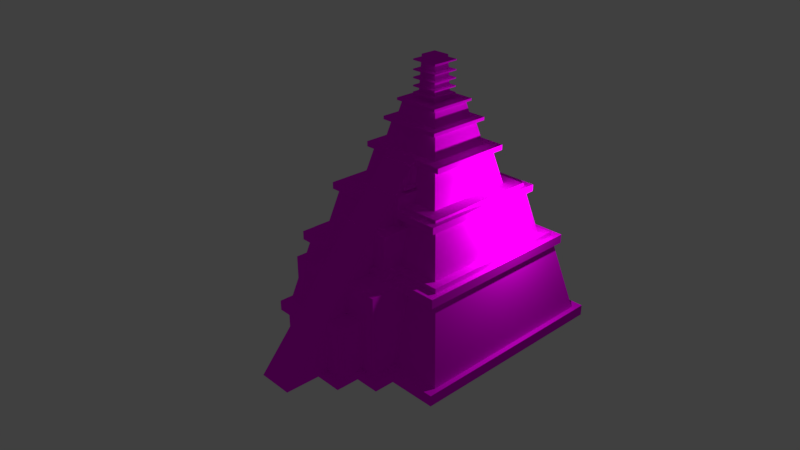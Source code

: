# Source: Pyramide.blend  (saved by Blender 2.79.0; exported with 4.5.12 LTS)
import bpy
from mathutils import Matrix  # noqa: F401  (used for matrix-valued properties, if any)

bpy.ops.wm.read_factory_settings(use_empty=True)
scene = bpy.context.scene
scene.name = 'Scene'

# ---- collections
col_collection_1 = bpy.data.collections.new('Collection 1'); scene.collection.children.link(col_collection_1)

# ---- images (referenced by path relative to the original .blend; pixels are not part of the script)
import os
ASSET_DIR = os.environ.get("B2B_ASSET_DIR", "")  # directory of the original .blend (textures are referenced by path, not embedded)
HERE = os.path.dirname(os.path.abspath(__file__))  # packed textures are extracted next to this script under _unpacked/

def load_image(name, relpath, width, height, colorspace="sRGB"):
    """Load a texture the original file referenced (path relative to the .blend, or extracted next to this script)."""
    p = next((c for c in (os.path.join(HERE, relpath), os.path.join(ASSET_DIR, relpath)) if relpath and os.path.exists(c)), "")
    if p:
        img = bpy.data.images.load(p, check_existing=True)
        img.name = name
    else:  # same state as the original file: an image datablock whose file is absent (Cycles renders it pink)
        img = bpy.data.images.new(name, width, height)
        img.source = "FILE"
        img.filepath = "//" + (relpath or name)
    img.colorspace_settings.name = colorspace
    return img
img_stones_jpg = load_image('Stones.jpg', 'Stones.jpg', 1024, 1024, 'sRGB')
img_stones_jpg_005 = load_image('Stones.jpg.005', 'Stones.jpg', 1024, 1024, 'sRGB')

# ---- materials (node trees are filled in below, after node groups)
mat_material_014 = bpy.data.materials.new('Material.014')
mat_material_014.alpha_threshold = 0.0
mat_material_014.roughness = 0.5
mat_material_000 = bpy.data.materials.new('Material.000')
mat_material_000.alpha_threshold = 0.0
mat_material_000.roughness = 0.5

# ---- material node trees
mat_material_014.use_nodes = True; mat_material_014.node_tree.nodes.clear()
_N = mat_material_014.node_tree.nodes; _L = mat_material_014.node_tree.links
n0 = _N.new('ShaderNodeOutputMaterial'); n0.name = 'Material Output'; n0.location = (460, 300)
n1 = _N.new('ShaderNodeTexImage'); n1.name = 'Image Texture'; n1.location = (-173, 265)
n1.width = 140
n1.image = img_stones_jpg
n1.interpolation = 'Cubic'
n2 = _N.new('ShaderNodeTexCoord'); n2.name = 'Texture Coordinate'; n2.location = (-840, 342)
n3 = _N.new('ShaderNodeMapping'); n3.name = 'Mapping'; n3.location = (-525, 273)
n3.vector_type = 'TEXTURE'
n3.inputs[3].default_value = (0.2, 0.2, 0.2)
n4 = _N.new('ShaderNodeBsdfDiffuse'); n4.name = 'Diffuse BSDF'; n4.location = (10, 300)
_L.new(n1.outputs[0], n4.inputs[0])
_L.new(n3.outputs[0], n1.inputs[0])
_L.new(n2.outputs[2], n3.inputs[0])
_L.new(n4.outputs[0], n0.inputs[0])
n0.is_active_output = True
mat_material_000.use_nodes = True; mat_material_000.node_tree.nodes.clear()
_N = mat_material_000.node_tree.nodes; _L = mat_material_000.node_tree.links
n0 = _N.new('ShaderNodeOutputMaterial'); n0.name = 'Material Output'; n0.location = (460, 300)
n1 = _N.new('ShaderNodeTexImage'); n1.name = 'Image Texture'; n1.location = (-173, 265)
n1.width = 140
n1.image = img_stones_jpg_005
n1.interpolation = 'Cubic'
n2 = _N.new('ShaderNodeTexCoord'); n2.name = 'Texture Coordinate'; n2.location = (-840, 342)
n3 = _N.new('ShaderNodeMapping'); n3.name = 'Mapping'; n3.location = (-525, 273)
n3.vector_type = 'TEXTURE'
n3.inputs[3].default_value = (0.2, 0.2, 0.2)
n4 = _N.new('ShaderNodeBsdfDiffuse'); n4.name = 'Diffuse BSDF'; n4.location = (10, 300)
_L.new(n1.outputs[0], n4.inputs[0])
_L.new(n3.outputs[0], n1.inputs[0])
_L.new(n2.outputs[2], n3.inputs[0])
_L.new(n4.outputs[0], n0.inputs[0])
n0.is_active_output = True

# ---- world
world_world = bpy.data.worlds.new('World'); scene.world = world_world
world_world.color = (0.05088, 0.05088, 0.05088)
world_world.use_sun_shadow = False
world_world.sun_shadow_jitter_overblur = 0.0
world_world.cycles.sampling_method = 'MANUAL'

# ---- cameras
cam_camera = bpy.data.cameras.new('Camera')
cam_camera.clip_end = 100.0
cam_camera.lens = 35.0
cam_camera.sensor_width = 32.0
cam_camera.sensor_height = 18.0
cam_camera.ortho_scale = 7.314
cam_camera.dof.focus_distance = 0.0

# ---- lights
light_lamp = bpy.data.lights.new('Lamp', 'POINT')
light_lamp.transmission_factor = 0.0
light_lamp.cutoff_distance = 30.0
light_lamp.energy = 400.0
light_lamp.shadow_buffer_clip_start = 1.001
light_lamp.shadow_soft_size = 0.1
light_lamp.shadow_maximum_resolution = 0.006
light_lamp.use_absolute_resolution = True

# ---- meshes
me_cube_001 = bpy.data.meshes.new('Cube.001')
me_cube_001.from_pydata([(-0.708, 1.047, -0.8132), (-0.708, 0.698, -0.7992), (-0.708, 2.463, -0.8886), (-0.708, 2.463, 6.221), (0.708, 1.047, -0.8132), (0.708, 0.698, -0.7992), (0.708, 2.463, -0.8886), (0.708, 2.463, 6.221)], [], [(0, 1, 3, 2), (2, 3, 7, 6), (6, 7, 5, 4), (4, 5, 1, 0), (2, 6, 4, 0), (7, 3, 1, 5)])
_uv = me_cube_001.uv_layers.new(name='UVMap')
_uv.uv.foreach_set('vector', [0.142, 0.01788, 0.1755, 0.008154, 0.1755, 0.9918, 0.005869, 0.05488, 0.5221, 0.9743, 0.5221, 0.008154, 0.6606, 0.008154, 0.6606, 0.9743, 0.1872, 0.9731, 0.2224, 0.008154, 0.3601, 0.9731, 0.3259, 0.9726, 0.6724, 0.05566, 0.6724, 0.008154, 0.8109, 0.008154, 0.8109, 0.05566, 0.8109, 0.2484, 0.6724, 0.2484, 0.6724, 0.05566, 0.8109, 0.05566, 0.3719, 0.008154, 0.5104, 0.008154, 0.5104, 0.9918, 0.3719, 0.9918])
me_cube_001.materials.append(mat_material_014)
me_cube_001.use_remesh_preserve_volume = False
me_cube_001.use_remesh_preserve_attributes = False
me_cube_001.use_mirror_vertex_groups = False
me_cube_001.update()
me_cube_013 = bpy.data.meshes.new('Cube.013')
me_cube_013.from_pydata([(-1.0, -1.0, -1.0), (-1.0, -1.0, 1.0), (-1.0, 1.0, -1.0), (-1.0, 1.0, 1.0), (1.0, -1.0, -1.0), (1.0, -1.0, 1.0), (1.0, 1.0, -1.0), (1.0, 1.0, 1.0)], [], [(0, 1, 3, 2), (2, 3, 7, 6), (6, 7, 5, 4), (4, 5, 1, 0), (2, 6, 4, 0), (7, 3, 1, 5)])
_uv = me_cube_013.uv_layers.new(name='UVMap')
_uv.uv.foreach_set('vector', [0.5368, 0.3239, 0.28, 0.3239, 0.28, 0.009434, 0.5368, 0.009434, 0.2646, 0.6572, 0.007705, 0.6572, 0.007705, 0.3428, 0.2646, 0.3428, 0.2646, 0.3239, 0.007705, 0.3239, 0.007705, 0.009434, 0.2646, 0.009434, 0.28, 0.6572, 0.28, 0.3428, 0.5368, 0.3428, 0.5368, 0.6572, 0.8091, 0.3239, 0.5522, 0.3239, 0.5522, 0.009434, 0.8091, 0.009434, 0.2646, 0.6761, 0.2646, 0.9906, 0.007705, 0.9906, 0.007705, 0.6761])
me_cube_013.materials.append(mat_material_014)
me_cube_013.use_remesh_preserve_volume = False
me_cube_013.use_remesh_preserve_attributes = False
me_cube_013.use_mirror_vertex_groups = False
me_cube_013.update()
me_cube_008 = bpy.data.meshes.new('Cube.008')
me_cube_008.from_pydata([(-1.0, -1.0, -1.0), (-1.0, -1.0, 1.0), (-1.0, 1.0, -1.0), (-1.0, 1.0, 1.0), (1.0, -1.0, -1.0), (1.0, -1.0, 1.0), (1.0, 1.0, -1.0), (1.0, 1.0, 1.0)], [], [(0, 1, 3, 2), (2, 3, 7, 6), (6, 7, 5, 4), (4, 5, 1, 0), (2, 6, 4, 0), (7, 3, 1, 5)])
_uv = me_cube_008.uv_layers.new(name='UVMap')
_uv.uv.foreach_set('vector', [0.5368, 0.3239, 0.28, 0.3239, 0.28, 0.009434, 0.5368, 0.009434, 0.2646, 0.6572, 0.007705, 0.6572, 0.007705, 0.3428, 0.2646, 0.3428, 0.2646, 0.3239, 0.007705, 0.3239, 0.007705, 0.009434, 0.2646, 0.009434, 0.28, 0.6572, 0.28, 0.3428, 0.5368, 0.3428, 0.5368, 0.6572, 0.8091, 0.3239, 0.5522, 0.3239, 0.5522, 0.009434, 0.8091, 0.009434, 0.2646, 0.6761, 0.2646, 0.9906, 0.007705, 0.9906, 0.007705, 0.6761])
me_cube_008.materials.append(mat_material_014)
me_cube_008.use_remesh_preserve_volume = False
me_cube_008.use_remesh_preserve_attributes = False
me_cube_008.use_mirror_vertex_groups = False
me_cube_008.update()
me_cube_003 = bpy.data.meshes.new('Cube.003')
me_cube_003.from_pydata([(1.0, 1.0, -1.0), (1.0, -1.0, -1.0), (-1.0, -1.0, -1.0), (-1.0, 1.0, -1.0), (0.8029, 0.8029, 1.0), (0.8029, -0.8029, 1.0), (-0.8029, -0.8029, 1.0), (-0.8029, 0.8029, 1.0)], [], [(0, 1, 2, 3), (4, 7, 6, 5), (0, 4, 5, 1), (1, 5, 6, 2), (2, 6, 7, 3), (4, 0, 3, 7)])
_uv = me_cube_003.uv_layers.new(name='UVMap')
_uv.uv.foreach_set('vector', [0.5522, 0.01409, 0.8091, 0.01409, 0.8091, 0.4836, 0.5522, 0.4836, 0.5522, 0.5141, 0.7584, 0.5141, 0.7584, 0.8911, 0.5522, 0.8911, 0.007705, 0.4859, 0.03301, 0.01409, 0.2392, 0.01409, 0.2646, 0.4859, 0.28, 0.4859, 0.3053, 0.01409, 0.5115, 0.01409, 0.5368, 0.4859, 0.2646, 0.5141, 0.2392, 0.9859, 0.03301, 0.9859, 0.007705, 0.5141, 0.3053, 0.9859, 0.28, 0.5141, 0.5368, 0.5141, 0.5115, 0.9859])
_ca = me_cube_003.color_attributes.new('Col', 'BYTE_COLOR', 'CORNER')
_ca.data.foreach_set('color', [1.0, 1.0, 1.0, 1.0, 1.0, 1.0, 1.0, 1.0, 1.0, 1.0, 1.0, 1.0, 1.0, 1.0, 1.0, 1.0, 1.0, 1.0, 1.0, 1.0, 1.0, 1.0, 1.0, 1.0, 1.0, 1.0, 1.0, 1.0, 1.0, 1.0, 1.0, 1.0, 1.0, 1.0, 1.0, 1.0, 1.0, 1.0, 1.0, 1.0, 1.0, 1.0, 1.0, 1.0, 1.0, 1.0, 1.0, 1.0, 1.0, 1.0, 1.0, 1.0, 1.0, 1.0, 1.0, 1.0, 1.0, 1.0, 1.0, 1.0, 1.0, 1.0, 1.0, 1.0, 1.0, 1.0, 1.0, 1.0, 1.0, 1.0, 1.0, 1.0, 1.0, 1.0, 1.0, 1.0, 1.0, 1.0, 1.0, 1.0, 1.0, 1.0, 1.0, 1.0, 1.0, 1.0, 1.0, 1.0, 1.0, 1.0, 1.0, 1.0, 1.0, 1.0, 1.0, 1.0])
me_cube_003.materials.append(mat_material_014)
me_cube_003.use_remesh_preserve_volume = False
me_cube_003.use_remesh_preserve_attributes = False
me_cube_003.use_mirror_vertex_groups = False
me_cube_003.update()
me_cube_007 = bpy.data.meshes.new('Cube.007')
me_cube_007.from_pydata([(1.0, 1.0, -1.0), (1.0, -1.0, -1.0), (-1.0, -1.0, -1.0), (-1.0, 1.0, -1.0), (0.8029, 0.8029, 1.0), (0.8029, -0.8029, 1.0), (-0.8029, -0.8029, 1.0), (-0.8029, 0.8029, 1.0)], [], [(0, 1, 2, 3), (4, 7, 6, 5), (0, 4, 5, 1), (1, 5, 6, 2), (2, 6, 7, 3), (4, 0, 3, 7)])
_uv = me_cube_007.uv_layers.new(name='UVMap')
_uv.uv.foreach_set('vector', [0.0, 0.0, 1.0, 0.0, 1.0, 1.0, 0.0, 1.0, 0.02839, 0.03476, 0.7884, 0.03476, 0.7884, 0.9652, 0.02839, 0.9652, 0.0, 0.0, 1.0, 0.0, 1.0, 1.0, 0.0, 1.0, 0.0, 0.0, 1.0, 0.0, 1.0, 1.0, 0.0, 1.0, 0.0, 0.0, 1.0, 0.0, 1.0, 1.0, 0.0, 1.0, 0.0, 0.0, 1.0, 0.0, 1.0, 1.0, 0.0, 1.0])
_ca = me_cube_007.color_attributes.new('Col', 'BYTE_COLOR', 'CORNER')
_ca.data.foreach_set('color', [1.0, 1.0, 1.0, 1.0, 1.0, 1.0, 1.0, 1.0, 1.0, 1.0, 1.0, 1.0, 1.0, 1.0, 1.0, 1.0, 1.0, 1.0, 1.0, 1.0, 1.0, 1.0, 1.0, 1.0, 1.0, 1.0, 1.0, 1.0, 1.0, 1.0, 1.0, 1.0, 1.0, 1.0, 1.0, 1.0, 1.0, 1.0, 1.0, 1.0, 1.0, 1.0, 1.0, 1.0, 1.0, 1.0, 1.0, 1.0, 1.0, 1.0, 1.0, 1.0, 1.0, 1.0, 1.0, 1.0, 1.0, 1.0, 1.0, 1.0, 1.0, 1.0, 1.0, 1.0, 1.0, 1.0, 1.0, 1.0, 1.0, 1.0, 1.0, 1.0, 1.0, 1.0, 1.0, 1.0, 1.0, 1.0, 1.0, 1.0, 1.0, 1.0, 1.0, 1.0, 1.0, 1.0, 1.0, 1.0, 1.0, 1.0, 1.0, 1.0, 1.0, 1.0, 1.0, 1.0])
me_cube_007.materials.append(mat_material_014)
me_cube_007.use_remesh_preserve_volume = False
me_cube_007.use_remesh_preserve_attributes = False
me_cube_007.use_mirror_vertex_groups = False
me_cube_007.update()
me_cube_009 = bpy.data.meshes.new('Cube.009')
me_cube_009.from_pydata([(-1.0, -1.0, -1.0), (-1.0, -1.0, 1.0), (-1.0, 1.0, -1.0), (-1.0, 1.0, 1.0), (1.0, -1.0, -1.0), (1.0, -1.0, 1.0), (1.0, 1.0, -1.0), (1.0, 1.0, 1.0)], [], [(0, 1, 3, 2), (2, 3, 7, 6), (6, 7, 5, 4), (4, 5, 1, 0), (2, 6, 4, 0), (7, 3, 1, 5)])
_uv = me_cube_009.uv_layers.new(name='UVMap')
_uv.uv.foreach_set('vector', [0.5368, 0.3239, 0.28, 0.3239, 0.28, 0.009434, 0.5368, 0.009434, 0.2646, 0.6572, 0.007705, 0.6572, 0.007705, 0.3428, 0.2646, 0.3428, 0.2646, 0.3239, 0.007705, 0.3239, 0.007705, 0.009434, 0.2646, 0.009434, 0.28, 0.6572, 0.28, 0.3428, 0.5368, 0.3428, 0.5368, 0.6572, 0.8091, 0.3239, 0.5522, 0.3239, 0.5522, 0.009434, 0.8091, 0.009434, 0.2646, 0.6761, 0.2646, 0.9906, 0.007705, 0.9906, 0.007705, 0.6761])
me_cube_009.materials.append(mat_material_014)
me_cube_009.use_remesh_preserve_volume = False
me_cube_009.use_remesh_preserve_attributes = False
me_cube_009.use_mirror_vertex_groups = False
me_cube_009.update()
me_cube_010 = bpy.data.meshes.new('Cube.010')
me_cube_010.from_pydata([(-1.0, -1.0, -1.0), (-1.0, -1.0, 1.0), (-1.0, 1.0, -1.0), (-1.0, 1.0, 1.0), (1.0, -1.0, -1.0), (1.0, -1.0, 1.0), (1.0, 1.0, -1.0), (1.0, 1.0, 1.0)], [], [(0, 1, 3, 2), (2, 3, 7, 6), (6, 7, 5, 4), (4, 5, 1, 0), (2, 6, 4, 0), (7, 3, 1, 5)])
_uv = me_cube_010.uv_layers.new(name='UVMap')
_uv.uv.foreach_set('vector', [0.5368, 0.3239, 0.28, 0.3239, 0.28, 0.009434, 0.5368, 0.009434, 0.2646, 0.6572, 0.007705, 0.6572, 0.007705, 0.3428, 0.2646, 0.3428, 0.2646, 0.3239, 0.007705, 0.3239, 0.007705, 0.009434, 0.2646, 0.009434, 0.28, 0.6572, 0.28, 0.3428, 0.5368, 0.3428, 0.5368, 0.6572, 0.8091, 0.3239, 0.5522, 0.3239, 0.5522, 0.009434, 0.8091, 0.009434, 0.2646, 0.6761, 0.2646, 0.9906, 0.007705, 0.9906, 0.007705, 0.6761])
me_cube_010.materials.append(mat_material_014)
me_cube_010.use_remesh_preserve_volume = False
me_cube_010.use_remesh_preserve_attributes = False
me_cube_010.use_mirror_vertex_groups = False
me_cube_010.update()
me_cube_011 = bpy.data.meshes.new('Cube.011')
me_cube_011.from_pydata([(-1.0, -1.0, -1.0), (-1.0, -1.0, 1.0), (-1.0, 1.0, -1.0), (-1.0, 1.0, 1.0), (1.0, -1.0, -1.0), (1.0, -1.0, 1.0), (1.0, 1.0, -1.0), (1.0, 1.0, 1.0)], [], [(0, 1, 3, 2), (2, 3, 7, 6), (6, 7, 5, 4), (4, 5, 1, 0), (2, 6, 4, 0), (7, 3, 1, 5)])
_uv = me_cube_011.uv_layers.new(name='UVMap')
_uv.uv.foreach_set('vector', [0.5368, 0.3239, 0.28, 0.3239, 0.28, 0.009434, 0.5368, 0.009434, 0.2646, 0.6572, 0.007705, 0.6572, 0.007705, 0.3428, 0.2646, 0.3428, 0.2646, 0.3239, 0.007705, 0.3239, 0.007705, 0.009434, 0.2646, 0.009434, 0.28, 0.6572, 0.28, 0.3428, 0.5368, 0.3428, 0.5368, 0.6572, 0.8091, 0.3239, 0.5522, 0.3239, 0.5522, 0.009434, 0.8091, 0.009434, 0.2646, 0.6761, 0.2646, 0.9906, 0.007705, 0.9906, 0.007705, 0.6761])
me_cube_011.materials.append(mat_material_014)
me_cube_011.use_remesh_preserve_volume = False
me_cube_011.use_remesh_preserve_attributes = False
me_cube_011.use_mirror_vertex_groups = False
me_cube_011.update()
me_cube_012 = bpy.data.meshes.new('Cube.012')
me_cube_012.from_pydata([(-1.0, -1.0, -1.0), (-1.0, -1.0, 1.0), (-1.0, 1.0, -1.0), (-1.0, 1.0, 1.0), (1.0, -1.0, -1.0), (1.0, -1.0, 1.0), (1.0, 1.0, -1.0), (1.0, 1.0, 1.0)], [], [(0, 1, 3, 2), (2, 3, 7, 6), (6, 7, 5, 4), (4, 5, 1, 0), (2, 6, 4, 0), (7, 3, 1, 5)])
_uv = me_cube_012.uv_layers.new(name='UVMap')
_uv.uv.foreach_set('vector', [0.5368, 0.3239, 0.28, 0.3239, 0.28, 0.009434, 0.5368, 0.009434, 0.2646, 0.6572, 0.007705, 0.6572, 0.007705, 0.3428, 0.2646, 0.3428, 0.2646, 0.3239, 0.007705, 0.3239, 0.007705, 0.009434, 0.2646, 0.009434, 0.28, 0.6572, 0.28, 0.3428, 0.5368, 0.3428, 0.5368, 0.6572, 0.8091, 0.3239, 0.5522, 0.3239, 0.5522, 0.009434, 0.8091, 0.009434, 0.2646, 0.6761, 0.2646, 0.9906, 0.007705, 0.9906, 0.007705, 0.6761])
me_cube_012.materials.append(mat_material_014)
me_cube_012.use_remesh_preserve_volume = False
me_cube_012.use_remesh_preserve_attributes = False
me_cube_012.use_mirror_vertex_groups = False
me_cube_012.update()
me_cube_014 = bpy.data.meshes.new('Cube.014')
me_cube_014.from_pydata([(-1.0, -1.0, -1.0), (-1.0, -1.0, 1.0), (-1.0, 1.0, -1.0), (-1.0, 1.0, 1.0), (1.0, -1.0, -1.0), (1.0, -1.0, 1.0), (1.0, 1.0, -1.0), (1.0, 1.0, 1.0)], [], [(0, 1, 3, 2), (2, 3, 7, 6), (6, 7, 5, 4), (4, 5, 1, 0), (2, 6, 4, 0), (7, 3, 1, 5)])
_uv = me_cube_014.uv_layers.new(name='UVMap')
_uv.uv.foreach_set('vector', [0.5368, 0.3239, 0.28, 0.3239, 0.28, 0.009434, 0.5368, 0.009434, 0.2646, 0.6572, 0.007705, 0.6572, 0.007705, 0.3428, 0.2646, 0.3428, 0.2646, 0.3239, 0.007705, 0.3239, 0.007705, 0.009434, 0.2646, 0.009434, 0.28, 0.6572, 0.28, 0.3428, 0.5368, 0.3428, 0.5368, 0.6572, 0.8091, 0.3239, 0.5522, 0.3239, 0.5522, 0.009434, 0.8091, 0.009434, 0.2646, 0.6761, 0.2646, 0.9906, 0.007705, 0.9906, 0.007705, 0.6761])
me_cube_014.materials.append(mat_material_014)
me_cube_014.use_remesh_preserve_volume = False
me_cube_014.use_remesh_preserve_attributes = False
me_cube_014.use_mirror_vertex_groups = False
me_cube_014.update()
me_cube_015 = bpy.data.meshes.new('Cube.015')
me_cube_015.from_pydata([(-1.0, -1.0, -1.0), (-1.0, -1.0, 1.0), (-1.0, 1.0, -1.0), (-1.0, 1.0, 1.0), (1.0, -1.0, -1.0), (1.0, -1.0, 1.0), (1.0, 1.0, -1.0), (1.0, 1.0, 1.0)], [], [(0, 1, 3, 2), (2, 3, 7, 6), (6, 7, 5, 4), (4, 5, 1, 0), (2, 6, 4, 0), (7, 3, 1, 5)])
_uv = me_cube_015.uv_layers.new(name='UVMap')
_uv.uv.foreach_set('vector', [0.5368, 0.3239, 0.28, 0.3239, 0.28, 0.009434, 0.5368, 0.009434, 0.2646, 0.6572, 0.007705, 0.6572, 0.007705, 0.3428, 0.2646, 0.3428, 0.2646, 0.3239, 0.007705, 0.3239, 0.007705, 0.009434, 0.2646, 0.009434, 0.28, 0.6572, 0.28, 0.3428, 0.5368, 0.3428, 0.5368, 0.6572, 0.8091, 0.3239, 0.5522, 0.3239, 0.5522, 0.009434, 0.8091, 0.009434, 0.2646, 0.6761, 0.2646, 0.9906, 0.007705, 0.9906, 0.007705, 0.6761])
me_cube_015.materials.append(mat_material_014)
me_cube_015.use_remesh_preserve_volume = False
me_cube_015.use_remesh_preserve_attributes = False
me_cube_015.use_mirror_vertex_groups = False
me_cube_015.update()
me_cube_016 = bpy.data.meshes.new('Cube.016')
me_cube_016.from_pydata([(-1.0, -1.0, -1.0), (-1.0, -1.0, 1.0), (-1.0, 1.0, -1.0), (-1.0, 1.0, 1.0), (1.0, -1.0, -1.0), (1.0, -1.0, 1.0), (1.0, 1.0, -1.0), (1.0, 1.0, 1.0)], [], [(0, 1, 3, 2), (2, 3, 7, 6), (6, 7, 5, 4), (4, 5, 1, 0), (2, 6, 4, 0), (7, 3, 1, 5)])
_uv = me_cube_016.uv_layers.new(name='UVMap')
_uv.uv.foreach_set('vector', [0.5368, 0.3239, 0.28, 0.3239, 0.28, 0.009434, 0.5368, 0.009434, 0.2646, 0.6572, 0.007705, 0.6572, 0.007705, 0.3428, 0.2646, 0.3428, 0.2646, 0.3239, 0.007705, 0.3239, 0.007705, 0.009434, 0.2646, 0.009434, 0.28, 0.6572, 0.28, 0.3428, 0.5368, 0.3428, 0.5368, 0.6572, 0.8091, 0.3239, 0.5522, 0.3239, 0.5522, 0.009434, 0.8091, 0.009434, 0.2646, 0.6761, 0.2646, 0.9906, 0.007705, 0.9906, 0.007705, 0.6761])
me_cube_016.materials.append(mat_material_014)
me_cube_016.use_remesh_preserve_volume = False
me_cube_016.use_remesh_preserve_attributes = False
me_cube_016.use_mirror_vertex_groups = False
me_cube_016.update()
me_cube_017 = bpy.data.meshes.new('Cube.017')
me_cube_017.from_pydata([(-1.0, -1.0, -1.0), (-1.0, -1.0, 1.0), (-1.0, 1.0, -1.0), (-1.0, 1.0, 1.0), (1.0, -1.0, -1.0), (1.0, -1.0, 1.0), (1.0, 1.0, -1.0), (1.0, 1.0, 1.0)], [], [(0, 1, 3, 2), (2, 3, 7, 6), (6, 7, 5, 4), (4, 5, 1, 0), (2, 6, 4, 0), (7, 3, 1, 5)])
_uv = me_cube_017.uv_layers.new(name='UVMap')
_uv.uv.foreach_set('vector', [0.5368, 0.3239, 0.28, 0.3239, 0.28, 0.009434, 0.5368, 0.009434, 0.2646, 0.6572, 0.007705, 0.6572, 0.007705, 0.3428, 0.2646, 0.3428, 0.2646, 0.3239, 0.007705, 0.3239, 0.007705, 0.009434, 0.2646, 0.009434, 0.28, 0.6572, 0.28, 0.3428, 0.5368, 0.3428, 0.5368, 0.6572, 0.8091, 0.3239, 0.5522, 0.3239, 0.5522, 0.009434, 0.8091, 0.009434, 0.2646, 0.6761, 0.2646, 0.9906, 0.007705, 0.9906, 0.007705, 0.6761])
me_cube_017.materials.append(mat_material_014)
me_cube_017.use_remesh_preserve_volume = False
me_cube_017.use_remesh_preserve_attributes = False
me_cube_017.use_mirror_vertex_groups = False
me_cube_017.update()
me_cube_018 = bpy.data.meshes.new('Cube.018')
me_cube_018.from_pydata([(-1.0, -1.0, -1.0), (-1.0, -1.0, 1.0), (-1.0, 1.0, -1.0), (-1.0, 1.0, 1.0), (1.0, -1.0, -1.0), (1.0, -1.0, 1.0), (1.0, 1.0, -1.0), (1.0, 1.0, 1.0)], [], [(0, 1, 3, 2), (2, 3, 7, 6), (6, 7, 5, 4), (4, 5, 1, 0), (2, 6, 4, 0), (7, 3, 1, 5)])
_uv = me_cube_018.uv_layers.new(name='UVMap')
_uv.uv.foreach_set('vector', [0.5368, 0.3239, 0.28, 0.3239, 0.28, 0.009434, 0.5368, 0.009434, 0.2646, 0.6572, 0.007705, 0.6572, 0.007705, 0.3428, 0.2646, 0.3428, 0.2646, 0.3239, 0.007705, 0.3239, 0.007705, 0.009434, 0.2646, 0.009434, 0.28, 0.6572, 0.28, 0.3428, 0.5368, 0.3428, 0.5368, 0.6572, 0.8091, 0.3239, 0.5522, 0.3239, 0.5522, 0.009434, 0.8091, 0.009434, 0.2646, 0.6761, 0.2646, 0.9906, 0.007705, 0.9906, 0.007705, 0.6761])
me_cube_018.materials.append(mat_material_014)
me_cube_018.use_remesh_preserve_volume = False
me_cube_018.use_remesh_preserve_attributes = False
me_cube_018.use_mirror_vertex_groups = False
me_cube_018.update()
me_cube_019 = bpy.data.meshes.new('Cube.019')
me_cube_019.from_pydata([(-1.0, -1.0, -1.0), (-1.0, -1.0, 1.0), (-1.0, 1.0, -1.0), (-1.0, 1.0, 1.0), (1.0, -1.0, -1.0), (1.0, -1.0, 1.0), (1.0, 1.0, -1.0), (1.0, 1.0, 1.0)], [], [(0, 1, 3, 2), (2, 3, 7, 6), (6, 7, 5, 4), (4, 5, 1, 0), (2, 6, 4, 0), (7, 3, 1, 5)])
_uv = me_cube_019.uv_layers.new(name='UVMap')
_uv.uv.foreach_set('vector', [0.5368, 0.3239, 0.28, 0.3239, 0.28, 0.009434, 0.5368, 0.009434, 0.2646, 0.6572, 0.007705, 0.6572, 0.007705, 0.3428, 0.2646, 0.3428, 0.2646, 0.3239, 0.007705, 0.3239, 0.007705, 0.009434, 0.2646, 0.009434, 0.28, 0.6572, 0.28, 0.3428, 0.5368, 0.3428, 0.5368, 0.6572, 0.8091, 0.3239, 0.5522, 0.3239, 0.5522, 0.009434, 0.8091, 0.009434, 0.2646, 0.6761, 0.2646, 0.9906, 0.007705, 0.9906, 0.007705, 0.6761])
me_cube_019.materials.append(mat_material_014)
me_cube_019.use_remesh_preserve_volume = False
me_cube_019.use_remesh_preserve_attributes = False
me_cube_019.use_mirror_vertex_groups = False
me_cube_019.update()
me_cube_020 = bpy.data.meshes.new('Cube.020')
me_cube_020.from_pydata([(-1.0, -1.0, -1.0), (-1.0, -1.0, 1.0), (-1.0, 1.0, -1.0), (-1.0, 1.0, 1.0), (1.0, -1.0, -1.0), (1.0, -1.0, 1.0), (1.0, 1.0, -1.0), (1.0, 1.0, 1.0)], [], [(0, 1, 3, 2), (2, 3, 7, 6), (6, 7, 5, 4), (4, 5, 1, 0), (2, 6, 4, 0), (7, 3, 1, 5)])
_uv = me_cube_020.uv_layers.new(name='UVMap')
_uv.uv.foreach_set('vector', [0.5368, 0.3239, 0.28, 0.3239, 0.28, 0.009434, 0.5368, 0.009434, 0.2646, 0.6572, 0.007705, 0.6572, 0.007705, 0.3428, 0.2646, 0.3428, 0.2646, 0.3239, 0.007705, 0.3239, 0.007705, 0.009434, 0.2646, 0.009434, 0.28, 0.6572, 0.28, 0.3428, 0.5368, 0.3428, 0.5368, 0.6572, 0.8091, 0.3239, 0.5522, 0.3239, 0.5522, 0.009434, 0.8091, 0.009434, 0.2646, 0.6761, 0.2646, 0.9906, 0.007705, 0.9906, 0.007705, 0.6761])
me_cube_020.materials.append(mat_material_014)
me_cube_020.use_remesh_preserve_volume = False
me_cube_020.use_remesh_preserve_attributes = False
me_cube_020.use_mirror_vertex_groups = False
me_cube_020.update()
me_cube_022 = bpy.data.meshes.new('Cube.022')
me_cube_022.from_pydata([(-1.0, -1.0, -1.0), (-1.0, -1.0, 1.0), (-1.0, 1.0, -1.0), (-1.0, 1.0, 1.0), (1.0, -1.0, -1.0), (1.0, -1.0, 1.0), (1.0, 1.0, -1.0), (1.0, 1.0, 1.0)], [], [(0, 1, 3, 2), (2, 3, 7, 6), (6, 7, 5, 4), (4, 5, 1, 0), (2, 6, 4, 0), (7, 3, 1, 5)])
_uv = me_cube_022.uv_layers.new(name='UVMap')
_uv.uv.foreach_set('vector', [0.5368, 0.3239, 0.28, 0.3239, 0.28, 0.009434, 0.5368, 0.009434, 0.2646, 0.6572, 0.007705, 0.6572, 0.007705, 0.3428, 0.2646, 0.3428, 0.2646, 0.3239, 0.007705, 0.3239, 0.007705, 0.009434, 0.2646, 0.009434, 0.28, 0.6572, 0.28, 0.3428, 0.5368, 0.3428, 0.5368, 0.6572, 0.8091, 0.3239, 0.5522, 0.3239, 0.5522, 0.009434, 0.8091, 0.009434, 0.2646, 0.6761, 0.2646, 0.9906, 0.007705, 0.9906, 0.007705, 0.6761])
me_cube_022.materials.append(mat_material_014)
me_cube_022.use_remesh_preserve_volume = False
me_cube_022.use_remesh_preserve_attributes = False
me_cube_022.use_mirror_vertex_groups = False
me_cube_022.update()
me_cube_023 = bpy.data.meshes.new('Cube.023')
me_cube_023.from_pydata([(-1.0, -1.0, -1.0), (-1.0, -1.0, 1.0), (-1.0, 1.0, -1.0), (-1.0, 1.0, 1.0), (1.0, -1.0, -1.0), (1.0, -1.0, 1.0), (1.0, 1.0, -1.0), (1.0, 1.0, 1.0)], [], [(0, 1, 3, 2), (2, 3, 7, 6), (6, 7, 5, 4), (4, 5, 1, 0), (2, 6, 4, 0), (7, 3, 1, 5)])
_uv = me_cube_023.uv_layers.new(name='UVMap')
_uv.uv.foreach_set('vector', [0.5368, 0.3239, 0.28, 0.3239, 0.28, 0.009434, 0.5368, 0.009434, 0.2646, 0.6572, 0.007705, 0.6572, 0.007705, 0.3428, 0.2646, 0.3428, 0.2646, 0.3239, 0.007705, 0.3239, 0.007705, 0.009434, 0.2646, 0.009434, 0.28, 0.6572, 0.28, 0.3428, 0.5368, 0.3428, 0.5368, 0.6572, 0.8091, 0.3239, 0.5522, 0.3239, 0.5522, 0.009434, 0.8091, 0.009434, 0.2646, 0.6761, 0.2646, 0.9906, 0.007705, 0.9906, 0.007705, 0.6761])
me_cube_023.materials.append(mat_material_014)
me_cube_023.use_remesh_preserve_volume = False
me_cube_023.use_remesh_preserve_attributes = False
me_cube_023.use_mirror_vertex_groups = False
me_cube_023.update()
me_cube_024 = bpy.data.meshes.new('Cube.024')
me_cube_024.from_pydata([(-1.0, -1.0, -1.0), (-1.0, -1.0, 1.0), (-1.0, 1.0, -1.0), (-1.0, 1.0, 1.0), (1.0, -1.0, -1.0), (1.0, -1.0, 1.0), (1.0, 1.0, -1.0), (1.0, 1.0, 1.0)], [], [(0, 1, 3, 2), (2, 3, 7, 6), (6, 7, 5, 4), (4, 5, 1, 0), (2, 6, 4, 0), (7, 3, 1, 5)])
_uv = me_cube_024.uv_layers.new(name='UVMap')
_uv.uv.foreach_set('vector', [0.5368, 0.3239, 0.28, 0.3239, 0.28, 0.009434, 0.5368, 0.009434, 0.2646, 0.6572, 0.007705, 0.6572, 0.007705, 0.3428, 0.2646, 0.3428, 0.2646, 0.3239, 0.007705, 0.3239, 0.007705, 0.009434, 0.2646, 0.009434, 0.28, 0.6572, 0.28, 0.3428, 0.5368, 0.3428, 0.5368, 0.6572, 0.8091, 0.3239, 0.5522, 0.3239, 0.5522, 0.009434, 0.8091, 0.009434, 0.2646, 0.6761, 0.2646, 0.9906, 0.007705, 0.9906, 0.007705, 0.6761])
me_cube_024.materials.append(mat_material_014)
me_cube_024.use_remesh_preserve_volume = False
me_cube_024.use_remesh_preserve_attributes = False
me_cube_024.use_mirror_vertex_groups = False
me_cube_024.update()
me_cube_025 = bpy.data.meshes.new('Cube.025')
me_cube_025.from_pydata([(-1.0, -1.0, -1.0), (-1.0, -1.0, 1.0), (-1.0, 1.0, -1.0), (-1.0, 1.0, 1.0), (1.0, -1.0, -1.0), (1.0, -1.0, 1.0), (1.0, 1.0, -1.0), (1.0, 1.0, 1.0)], [], [(0, 1, 3, 2), (2, 3, 7, 6), (6, 7, 5, 4), (4, 5, 1, 0), (2, 6, 4, 0), (7, 3, 1, 5)])
_uv = me_cube_025.uv_layers.new(name='UVMap')
_uv.uv.foreach_set('vector', [0.5368, 0.3239, 0.28, 0.3239, 0.28, 0.009434, 0.5368, 0.009434, 0.2646, 0.6572, 0.007705, 0.6572, 0.007705, 0.3428, 0.2646, 0.3428, 0.2646, 0.3239, 0.007705, 0.3239, 0.007705, 0.009434, 0.2646, 0.009434, 0.28, 0.6572, 0.28, 0.3428, 0.5368, 0.3428, 0.5368, 0.6572, 0.8091, 0.3239, 0.5522, 0.3239, 0.5522, 0.009434, 0.8091, 0.009434, 0.2646, 0.6761, 0.2646, 0.9906, 0.007705, 0.9906, 0.007705, 0.6761])
me_cube_025.materials.append(mat_material_014)
me_cube_025.use_remesh_preserve_volume = False
me_cube_025.use_remesh_preserve_attributes = False
me_cube_025.use_mirror_vertex_groups = False
me_cube_025.update()
me_cube_026 = bpy.data.meshes.new('Cube.026')
me_cube_026.from_pydata([(-1.0, -1.0, -1.0), (-1.0, -1.0, 1.0), (-1.0, 1.0, -1.0), (-1.0, 1.0, 1.0), (1.0, -1.0, -1.0), (1.0, -1.0, 1.0), (1.0, 1.0, -1.0), (1.0, 1.0, 1.0)], [], [(0, 1, 3, 2), (2, 3, 7, 6), (6, 7, 5, 4), (4, 5, 1, 0), (2, 6, 4, 0), (7, 3, 1, 5)])
_uv = me_cube_026.uv_layers.new(name='UVMap')
_uv.uv.foreach_set('vector', [0.5368, 0.3239, 0.28, 0.3239, 0.28, 0.009434, 0.5368, 0.009434, 0.2646, 0.6572, 0.007705, 0.6572, 0.007705, 0.3428, 0.2646, 0.3428, 0.2646, 0.3239, 0.007705, 0.3239, 0.007705, 0.009434, 0.2646, 0.009434, 0.28, 0.6572, 0.28, 0.3428, 0.5368, 0.3428, 0.5368, 0.6572, 0.8091, 0.3239, 0.5522, 0.3239, 0.5522, 0.009434, 0.8091, 0.009434, 0.2646, 0.6761, 0.2646, 0.9906, 0.007705, 0.9906, 0.007705, 0.6761])
me_cube_026.materials.append(mat_material_014)
me_cube_026.use_remesh_preserve_volume = False
me_cube_026.use_remesh_preserve_attributes = False
me_cube_026.use_mirror_vertex_groups = False
me_cube_026.update()
me_cube_027 = bpy.data.meshes.new('Cube.027')
me_cube_027.from_pydata([(-1.0, -1.0, -1.0), (-1.0, -1.0, 1.0), (-1.0, 1.0, -1.0), (-1.0, 1.0, 1.0), (1.0, -1.0, -1.0), (1.0, -1.0, 1.0), (1.0, 1.0, -1.0), (1.0, 1.0, 1.0)], [], [(0, 1, 3, 2), (2, 3, 7, 6), (6, 7, 5, 4), (4, 5, 1, 0), (2, 6, 4, 0), (7, 3, 1, 5)])
_uv = me_cube_027.uv_layers.new(name='UVMap')
_uv.uv.foreach_set('vector', [0.5368, 0.3239, 0.28, 0.3239, 0.28, 0.009434, 0.5368, 0.009434, 0.2646, 0.6572, 0.007705, 0.6572, 0.007705, 0.3428, 0.2646, 0.3428, 0.2646, 0.3239, 0.007705, 0.3239, 0.007705, 0.009434, 0.2646, 0.009434, 0.28, 0.6572, 0.28, 0.3428, 0.5368, 0.3428, 0.5368, 0.6572, 0.8091, 0.3239, 0.5522, 0.3239, 0.5522, 0.009434, 0.8091, 0.009434, 0.2646, 0.6761, 0.2646, 0.9906, 0.007705, 0.9906, 0.007705, 0.6761])
me_cube_027.materials.append(mat_material_014)
me_cube_027.use_remesh_preserve_volume = False
me_cube_027.use_remesh_preserve_attributes = False
me_cube_027.use_mirror_vertex_groups = False
me_cube_027.update()
me_cube_002 = bpy.data.meshes.new('Cube.002')
me_cube_002.from_pydata([(1.0, 1.0, -1.0), (1.0, -1.0, -1.0), (-1.0, -1.0, -1.0), (-1.0, 1.0, -1.0), (0.8029, 0.8029, 1.0), (0.8029, -0.8029, 1.0), (-0.8029, -0.8029, 1.0), (-0.8029, 0.8029, 1.0)], [], [(0, 1, 2, 3), (4, 7, 6, 5), (0, 4, 5, 1), (1, 5, 6, 2), (2, 6, 7, 3), (4, 0, 3, 7)])
_uv = me_cube_002.uv_layers.new(name='UVMap')
_uv.uv.foreach_set('vector', [0.5522, 0.01409, 0.8091, 0.01409, 0.8091, 0.4836, 0.5522, 0.4836, 0.5522, 0.5141, 0.7584, 0.5141, 0.7584, 0.8911, 0.5522, 0.8911, 0.007705, 0.4859, 0.03301, 0.01409, 0.2392, 0.01409, 0.2646, 0.4859, 0.28, 0.4859, 0.3053, 0.01409, 0.5115, 0.01409, 0.5368, 0.4859, 0.2646, 0.5141, 0.2392, 0.9859, 0.03301, 0.9859, 0.007705, 0.5141, 0.3053, 0.9859, 0.28, 0.5141, 0.5368, 0.5141, 0.5115, 0.9859])
_ca = me_cube_002.color_attributes.new('Col', 'BYTE_COLOR', 'CORNER')
_ca.data.foreach_set('color', [1.0, 1.0, 1.0, 1.0, 1.0, 1.0, 1.0, 1.0, 1.0, 1.0, 1.0, 1.0, 1.0, 1.0, 1.0, 1.0, 1.0, 1.0, 1.0, 1.0, 1.0, 1.0, 1.0, 1.0, 1.0, 1.0, 1.0, 1.0, 1.0, 1.0, 1.0, 1.0, 1.0, 1.0, 1.0, 1.0, 1.0, 1.0, 1.0, 1.0, 1.0, 1.0, 1.0, 1.0, 1.0, 1.0, 1.0, 1.0, 1.0, 1.0, 1.0, 1.0, 1.0, 1.0, 1.0, 1.0, 1.0, 1.0, 1.0, 1.0, 1.0, 1.0, 1.0, 1.0, 1.0, 1.0, 1.0, 1.0, 1.0, 1.0, 1.0, 1.0, 1.0, 1.0, 1.0, 1.0, 1.0, 1.0, 1.0, 1.0, 1.0, 1.0, 1.0, 1.0, 1.0, 1.0, 1.0, 1.0, 1.0, 1.0, 1.0, 1.0, 1.0, 1.0, 1.0, 1.0])
me_cube_002.materials.append(mat_material_014)
me_cube_002.use_remesh_preserve_volume = False
me_cube_002.use_remesh_preserve_attributes = False
me_cube_002.use_mirror_vertex_groups = False
me_cube_002.update()
me_cube_028 = bpy.data.meshes.new('Cube.028')
me_cube_028.from_pydata([(1.0, 1.0, -1.0), (1.0, -1.0, -1.0), (-1.0, -1.0, -1.0), (-1.0, 1.0, -1.0), (0.8029, 0.8029, 1.0), (0.8029, -0.8029, 1.0), (-0.8029, -0.8029, 1.0), (-0.8029, 0.8029, 1.0)], [], [(0, 1, 2, 3), (4, 7, 6, 5), (0, 4, 5, 1), (1, 5, 6, 2), (2, 6, 7, 3), (4, 0, 3, 7)])
_uv = me_cube_028.uv_layers.new(name='UVMap')
_uv.uv.foreach_set('vector', [0.5522, 0.01409, 0.8091, 0.01409, 0.8091, 0.4836, 0.5522, 0.4836, 0.5522, 0.5141, 0.7584, 0.5141, 0.7584, 0.8911, 0.5522, 0.8911, 0.007705, 0.4859, 0.03301, 0.01409, 0.2392, 0.01409, 0.2646, 0.4859, 0.28, 0.4859, 0.3053, 0.01409, 0.5115, 0.01409, 0.5368, 0.4859, 0.2646, 0.5141, 0.2392, 0.9859, 0.03301, 0.9859, 0.007705, 0.5141, 0.3053, 0.9859, 0.28, 0.5141, 0.5368, 0.5141, 0.5115, 0.9859])
_ca = me_cube_028.color_attributes.new('Col', 'BYTE_COLOR', 'CORNER')
_ca.data.foreach_set('color', [1.0, 1.0, 1.0, 1.0, 1.0, 1.0, 1.0, 1.0, 1.0, 1.0, 1.0, 1.0, 1.0, 1.0, 1.0, 1.0, 1.0, 1.0, 1.0, 1.0, 1.0, 1.0, 1.0, 1.0, 1.0, 1.0, 1.0, 1.0, 1.0, 1.0, 1.0, 1.0, 1.0, 1.0, 1.0, 1.0, 1.0, 1.0, 1.0, 1.0, 1.0, 1.0, 1.0, 1.0, 1.0, 1.0, 1.0, 1.0, 1.0, 1.0, 1.0, 1.0, 1.0, 1.0, 1.0, 1.0, 1.0, 1.0, 1.0, 1.0, 1.0, 1.0, 1.0, 1.0, 1.0, 1.0, 1.0, 1.0, 1.0, 1.0, 1.0, 1.0, 1.0, 1.0, 1.0, 1.0, 1.0, 1.0, 1.0, 1.0, 1.0, 1.0, 1.0, 1.0, 1.0, 1.0, 1.0, 1.0, 1.0, 1.0, 1.0, 1.0, 1.0, 1.0, 1.0, 1.0])
me_cube_028.materials.append(mat_material_014)
me_cube_028.use_remesh_preserve_volume = False
me_cube_028.use_remesh_preserve_attributes = False
me_cube_028.use_mirror_vertex_groups = False
me_cube_028.update()
me_cube_030 = bpy.data.meshes.new('Cube.030')
me_cube_030.from_pydata([(1.0, 1.0, -1.0), (1.0, -1.0, -1.0), (-1.0, -1.0, -1.0), (-1.0, 1.0, -1.0), (0.8029, 0.8029, 1.0), (0.8029, -0.8029, 1.0), (-0.8029, -0.8029, 1.0), (-0.8029, 0.8029, 1.0)], [], [(0, 1, 2, 3), (4, 7, 6, 5), (0, 4, 5, 1), (1, 5, 6, 2), (2, 6, 7, 3), (4, 0, 3, 7)])
_uv = me_cube_030.uv_layers.new(name='UVMap')
_uv.uv.foreach_set('vector', [0.0, 0.0, 0.0, 0.0, 0.0, 0.0, 0.0, 0.0, 0.9996, 0.9999, 9.998e-05, 0.9996, 0.000445, 9.998e-05, 0.9999, 0.000445, 0.9951, 9.974e-05, 0.8971, 0.9999, 0.09813, 0.9999, 9.974e-05, 9.974e-05, 0.9951, 9.974e-05, 0.8971, 0.9999, 0.09813, 0.9999, 9.974e-05, 9.98e-05, 0.0, 0.0, 0.0, 0.0, 0.0, 0.0, 0.0, 0.0, 0.09903, 0.9718, 0.02312, 0.02817, 0.7937, 0.02817, 0.7177, 0.9718])
_ca = me_cube_030.color_attributes.new('Col', 'BYTE_COLOR', 'CORNER')
_ca.data.foreach_set('color', [1.0, 1.0, 1.0, 1.0, 1.0, 1.0, 1.0, 1.0, 1.0, 1.0, 1.0, 1.0, 1.0, 1.0, 1.0, 1.0, 1.0, 1.0, 1.0, 1.0, 1.0, 1.0, 1.0, 1.0, 1.0, 1.0, 1.0, 1.0, 1.0, 1.0, 1.0, 1.0, 1.0, 1.0, 1.0, 1.0, 1.0, 1.0, 1.0, 1.0, 1.0, 1.0, 1.0, 1.0, 1.0, 1.0, 1.0, 1.0, 1.0, 1.0, 1.0, 1.0, 1.0, 1.0, 1.0, 1.0, 1.0, 1.0, 1.0, 1.0, 1.0, 1.0, 1.0, 1.0, 1.0, 1.0, 1.0, 1.0, 1.0, 1.0, 1.0, 1.0, 1.0, 1.0, 1.0, 1.0, 1.0, 1.0, 1.0, 1.0, 1.0, 1.0, 1.0, 1.0, 1.0, 1.0, 1.0, 1.0, 1.0, 1.0, 1.0, 1.0, 1.0, 1.0, 1.0, 1.0])
me_cube_030.materials.append(mat_material_014)
me_cube_030.use_remesh_preserve_volume = False
me_cube_030.use_remesh_preserve_attributes = False
me_cube_030.use_mirror_vertex_groups = False
me_cube_030.update()
me_cube_031 = bpy.data.meshes.new('Cube.031')
me_cube_031.from_pydata([(1.0, 1.0, -1.0), (1.0, -1.0, -1.0), (-1.0, -1.0, -1.0), (-1.0, 1.0, -1.0), (0.8029, 0.8029, 1.0), (0.8029, -0.8029, 1.0), (-0.8029, -0.8029, 1.0), (-0.8029, 0.8029, 1.0)], [], [(0, 1, 2, 3), (4, 7, 6, 5), (0, 4, 5, 1), (1, 5, 6, 2), (2, 6, 7, 3), (4, 0, 3, 7)])
_uv = me_cube_031.uv_layers.new(name='UVMap')
_uv.uv.foreach_set('vector', [0.0, 0.0, 0.0, 0.0, 0.0, 0.0, 0.0, 0.0, 0.9996, 0.9999, 9.998e-05, 0.9996, 0.000445, 9.998e-05, 0.9999, 0.000445, 0.9951, 9.974e-05, 0.8971, 0.9999, 0.09813, 0.9999, 9.974e-05, 9.974e-05, 0.9951, 9.974e-05, 0.8971, 0.9999, 0.09813, 0.9999, 9.974e-05, 9.98e-05, 0.0, 0.0, 0.0, 0.0, 0.0, 0.0, 0.0, 0.0, 0.09813, 0.9999, 9.974e-05, 9.974e-05, 0.9951, 9.974e-05, 0.8971, 0.9999])
_ca = me_cube_031.color_attributes.new('Col', 'BYTE_COLOR', 'CORNER')
_ca.data.foreach_set('color', [1.0, 1.0, 1.0, 1.0, 1.0, 1.0, 1.0, 1.0, 1.0, 1.0, 1.0, 1.0, 1.0, 1.0, 1.0, 1.0, 1.0, 1.0, 1.0, 1.0, 1.0, 1.0, 1.0, 1.0, 1.0, 1.0, 1.0, 1.0, 1.0, 1.0, 1.0, 1.0, 1.0, 1.0, 1.0, 1.0, 1.0, 1.0, 1.0, 1.0, 1.0, 1.0, 1.0, 1.0, 1.0, 1.0, 1.0, 1.0, 1.0, 1.0, 1.0, 1.0, 1.0, 1.0, 1.0, 1.0, 1.0, 1.0, 1.0, 1.0, 1.0, 1.0, 1.0, 1.0, 1.0, 1.0, 1.0, 1.0, 1.0, 1.0, 1.0, 1.0, 1.0, 1.0, 1.0, 1.0, 1.0, 1.0, 1.0, 1.0, 1.0, 1.0, 1.0, 1.0, 1.0, 1.0, 1.0, 1.0, 1.0, 1.0, 1.0, 1.0, 1.0, 1.0, 1.0, 1.0])
me_cube_031.materials.append(mat_material_014)
me_cube_031.use_remesh_preserve_volume = False
me_cube_031.use_remesh_preserve_attributes = False
me_cube_031.use_mirror_vertex_groups = False
me_cube_031.update()
me_cube_000 = bpy.data.meshes.new('Cube.000')
me_cube_000.from_pydata([(-1.0, -1.0, -1.0), (-1.0, -1.0, 1.0), (-1.0, 1.0, -1.0), (-1.0, 1.0, 1.0), (1.0, -1.0, -1.0), (1.0, -1.0, 1.0), (1.0, 1.0, -1.0), (1.0, 1.0, 1.0)], [], [(0, 1, 3, 2), (2, 3, 7, 6), (6, 7, 5, 4), (4, 5, 1, 0), (2, 6, 4, 0), (7, 3, 1, 5)])
_uv = me_cube_000.uv_layers.new(name='UVMap')
_uv.uv.foreach_set('vector', [0.5368, 0.3239, 0.28, 0.3239, 0.28, 0.009434, 0.5368, 0.009434, 0.2646, 0.6572, 0.007705, 0.6572, 0.007705, 0.3428, 0.2646, 0.3428, 0.2646, 0.3239, 0.007705, 0.3239, 0.007705, 0.009434, 0.2646, 0.009434, 0.28, 0.6572, 0.28, 0.3428, 0.5368, 0.3428, 0.5368, 0.6572, 0.8091, 0.3239, 0.5522, 0.3239, 0.5522, 0.009434, 0.8091, 0.009434, 0.2646, 0.6761, 0.2646, 0.9906, 0.007705, 0.9906, 0.007705, 0.6761])
me_cube_000.materials.append(mat_material_000)
me_cube_000.use_remesh_preserve_volume = False
me_cube_000.use_remesh_preserve_attributes = False
me_cube_000.use_mirror_vertex_groups = False
me_cube_000.update()

# ---- objects
ob_cube_027 = bpy.data.objects.new('Cube.027', me_cube_001)
ob_cube_011 = bpy.data.objects.new('Cube.011', me_cube_013)
ob_cube_006 = bpy.data.objects.new('Cube.006', me_cube_008)
ob_lamp = bpy.data.objects.new('Lamp', light_lamp)
ob_camera = bpy.data.objects.new('Camera', cam_camera)
ob_cube_001 = bpy.data.objects.new('Cube.001', me_cube_003)
ob_cube_005 = bpy.data.objects.new('Cube.005', me_cube_007)
ob_cube_007 = bpy.data.objects.new('Cube.007', me_cube_009)
ob_cube_008 = bpy.data.objects.new('Cube.008', me_cube_010)
ob_cube_009 = bpy.data.objects.new('Cube.009', me_cube_011)
ob_cube_010 = bpy.data.objects.new('Cube.010', me_cube_012)
ob_cube_012 = bpy.data.objects.new('Cube.012', me_cube_014)
ob_cube_013 = bpy.data.objects.new('Cube.013', me_cube_015)
ob_cube_014 = bpy.data.objects.new('Cube.014', me_cube_016)
ob_cube_015 = bpy.data.objects.new('Cube.015', me_cube_017)
ob_cube_016 = bpy.data.objects.new('Cube.016', me_cube_018)
ob_cube_017 = bpy.data.objects.new('Cube.017', me_cube_019)
ob_cube_018 = bpy.data.objects.new('Cube.018', me_cube_020)
ob_cube_020 = bpy.data.objects.new('Cube.020', me_cube_022)
ob_cube_021 = bpy.data.objects.new('Cube.021', me_cube_023)
ob_cube_022 = bpy.data.objects.new('Cube.022', me_cube_024)
ob_cube_023 = bpy.data.objects.new('Cube.023', me_cube_025)
ob_cube_024 = bpy.data.objects.new('Cube.024', me_cube_026)
ob_cube_025 = bpy.data.objects.new('Cube.025', me_cube_027)
ob_cube_000 = bpy.data.objects.new('Cube.000', me_cube_002)
ob_cube_002 = bpy.data.objects.new('Cube.002', me_cube_028)
ob_cube_003 = bpy.data.objects.new('Cube.003', me_cube_030)
ob_cube_004 = bpy.data.objects.new('Cube.004', me_cube_031)
ob_cube_019 = bpy.data.objects.new('Cube.019', me_cube_000)

# ---- transforms, parenting, visibility, modifiers, constraints
ob_cube_027.location = (0.0, -10.15, 1.001)
ob_cube_027.scale = (1.0, 3.468, 1.0)
ob_cube_027.lineart.crease_threshold = 0.0
ob_cube_011.location = (0.0, 0.0, 3.27)
ob_cube_011.scale = (3.551, 3.551, 0.1795)
ob_cube_011.lineart.crease_threshold = 0.0
ob_cube_006.location = (0.0, -3.707, 1.732)
ob_cube_006.scale = (2.099, 1.245, 1.692)
ob_cube_006.lineart.crease_threshold = 0.0
ob_lamp.location = (4.076, 1.005, 5.904)
ob_lamp.rotation_euler = (0.6503, 0.05522, 1.866)
ob_lamp.lock_rotations_4d = False
ob_lamp.empty_display_type = 'ARROWS'
ob_lamp.color = (0.0, 0.0, 0.0, 0.0)
ob_lamp.lineart.crease_threshold = 0.0
ob_camera.location = (21.23, -21.71, 18.89)
ob_camera.rotation_euler = (1.109, 0.0, 0.8149)
ob_camera.scale = (0.9855, 0.9855, 0.9855)
ob_camera.lock_rotations_4d = False
ob_camera.empty_display_type = 'ARROWS'
ob_camera.color = (0.0, 0.0, 0.0, 0.0)
ob_camera.display_type = 'WIRE'
ob_camera.lineart.crease_threshold = 0.0
ob_cube_001.location = (0.0, 0.0, 4.388)
ob_cube_001.scale = (3.071, 2.92, 1.252)
ob_cube_001.lock_rotations_4d = False
ob_cube_001.empty_display_type = 'ARROWS'
ob_cube_001.lineart.crease_threshold = 0.0
ob_cube_005.location = (0.0, 0.0, 9.669)
ob_cube_005.scale = (0.4223, 0.4015, 0.8717)
ob_cube_005.lock_rotations_4d = False
ob_cube_005.empty_display_type = 'ARROWS'
ob_cube_005.lineart.crease_threshold = 0.0
ob_cube_007.location = (0.0, -2.915, 3.987)
ob_cube_007.scale = (1.226, 0.7278, 0.9889)
ob_cube_007.lineart.crease_threshold = 0.0
ob_cube_008.location = (0.0, -2.127, 5.345)
ob_cube_008.scale = (0.9272, 0.5502, 0.7476)
ob_cube_008.lineart.crease_threshold = 0.0
ob_cube_009.location = (0.0, -1.437, 6.386)
ob_cube_009.scale = (0.7588, 0.4503, 0.6118)
ob_cube_009.lineart.crease_threshold = 0.0
ob_cube_010.location = (0.0, -5.04, 1.066)
ob_cube_010.scale = (1.469, 0.8714, 1.184)
ob_cube_010.lineart.crease_threshold = 0.0
ob_cube_012.location = (0.0, 0.0, 5.418)
ob_cube_012.scale = (2.679, 2.679, 0.1354)
ob_cube_012.lineart.crease_threshold = 0.0
ob_cube_013.location = (0.0, 0.05568, 7.069)
ob_cube_013.scale = (1.843, 1.693, 0.1039)
ob_cube_013.lineart.crease_threshold = 0.0
ob_cube_014.location = (0.0, 0.0, 8.156)
ob_cube_014.scale = (1.299, 1.299, 0.06567)
ob_cube_014.lineart.crease_threshold = 0.0
ob_cube_015.location = (0.0, 0.0, 8.88)
ob_cube_015.scale = (0.9515, 0.9515, 0.04809)
ob_cube_015.lineart.crease_threshold = 0.0
ob_cube_016.location = (0.0, 0.0, 10.34)
ob_cube_016.scale = (0.543, 0.543, 0.02745)
ob_cube_016.lineart.crease_threshold = 0.0
ob_cube_017.location = (0.0, 0.0, 9.973)
ob_cube_017.scale = (0.543, 0.543, 0.02745)
ob_cube_017.lineart.crease_threshold = 0.0
ob_cube_018.location = (0.0, 0.0, 9.677)
ob_cube_018.scale = (0.543, 0.543, 0.02745)
ob_cube_018.lineart.crease_threshold = 0.0
ob_cube_020.location = (0.0, 0.0, 9.375)
ob_cube_020.scale = (0.543, 0.543, 0.02745)
ob_cube_020.lineart.crease_threshold = 0.0
ob_cube_021.location = (0.0, 0.0, 9.125)
ob_cube_021.scale = (0.543, 0.543, 0.02745)
ob_cube_021.lineart.crease_threshold = 0.0
ob_cube_022.location = (0.0, -5.256, 0.09753)
ob_cube_022.scale = (1.567, 0.93, 0.1162)
ob_cube_022.lineart.crease_threshold = 0.0
ob_cube_023.location = (0.0, -3.717, 0.04858)
ob_cube_023.scale = (2.44, 1.448, 0.1809)
ob_cube_023.lineart.crease_threshold = 0.0
ob_cube_024.location = (0.0, -2.925, 3.521)
ob_cube_024.scale = (-1.564, -0.9283, -0.116)
ob_cube_024.lineart.crease_threshold = 0.0
ob_cube_025.location = (0.0, -1.732, 6.245)
ob_cube_025.scale = (-0.8406, -0.4988, -0.06233)
ob_cube_025.lineart.crease_threshold = 0.0
ob_cube_000.location = (0.0, 0.0, 1.933)
ob_cube_000.scale = (4.115, 3.912, 1.678)
ob_cube_000.lock_rotations_4d = False
ob_cube_000.empty_display_type = 'ARROWS'
ob_cube_000.lineart.crease_threshold = 0.0
ob_cube_002.location = (0.0, 0.0, 6.378)
ob_cube_002.scale = (1.921, 1.826, 0.7832)
ob_cube_002.lock_rotations_4d = False
ob_cube_002.empty_display_type = 'ARROWS'
ob_cube_002.lineart.crease_threshold = 0.0
ob_cube_003.location = (0.0, 0.0, 7.644)
ob_cube_003.scale = (1.348, 1.281, 0.5495)
ob_cube_003.lock_rotations_4d = False
ob_cube_003.empty_display_type = 'ARROWS'
ob_cube_003.lineart.crease_threshold = 0.0
ob_cube_004.location = (0.0, 0.0, 8.431)
ob_cube_004.scale = (1.03, 0.9796, 0.4201)
ob_cube_004.lock_rotations_4d = False
ob_cube_004.empty_display_type = 'ARROWS'
ob_cube_004.lineart.crease_threshold = 0.0
ob_cube_019.location = (0.0, 0.0, 0.0429)
ob_cube_019.scale = (4.313, 4.313, 0.218)
ob_cube_019.lineart.crease_threshold = 0.0

# ---- collection membership
col_collection_1.objects.link(ob_cube_027)
col_collection_1.objects.link(ob_cube_011)
col_collection_1.objects.link(ob_cube_006)
col_collection_1.objects.link(ob_lamp)
col_collection_1.objects.link(ob_camera)
col_collection_1.objects.link(ob_cube_001)
col_collection_1.objects.link(ob_cube_005)
col_collection_1.objects.link(ob_cube_007)
col_collection_1.objects.link(ob_cube_008)
col_collection_1.objects.link(ob_cube_009)
col_collection_1.objects.link(ob_cube_010)
col_collection_1.objects.link(ob_cube_012)
col_collection_1.objects.link(ob_cube_013)
col_collection_1.objects.link(ob_cube_014)
col_collection_1.objects.link(ob_cube_015)
col_collection_1.objects.link(ob_cube_016)
col_collection_1.objects.link(ob_cube_017)
col_collection_1.objects.link(ob_cube_018)
col_collection_1.objects.link(ob_cube_020)
col_collection_1.objects.link(ob_cube_021)
col_collection_1.objects.link(ob_cube_022)
col_collection_1.objects.link(ob_cube_023)
col_collection_1.objects.link(ob_cube_024)
col_collection_1.objects.link(ob_cube_025)
col_collection_1.objects.link(ob_cube_000)
col_collection_1.objects.link(ob_cube_002)
col_collection_1.objects.link(ob_cube_003)
col_collection_1.objects.link(ob_cube_004)
col_collection_1.objects.link(ob_cube_019)

# ---- scene / render settings (as saved in the file)
scene.camera = ob_camera
scene.frame_start = 1; scene.frame_end = 250; scene.frame_set(1)
scene.render.engine = 'CYCLES'
scene.render.dither_intensity = 0.0
scene.cycles.use_denoising = False
scene.cycles.samples = 400
scene.cycles.sampling_pattern = 'TABULATED_SOBOL'
scene.cycles.use_adaptive_sampling = False
scene.cycles.use_light_tree = False
scene.cycles.blur_glossy = 0.0
scene.cycles.sample_clamp_indirect = 0.0
scene.view_settings.view_transform = 'Standard'
bpy.context.view_layer.update()
